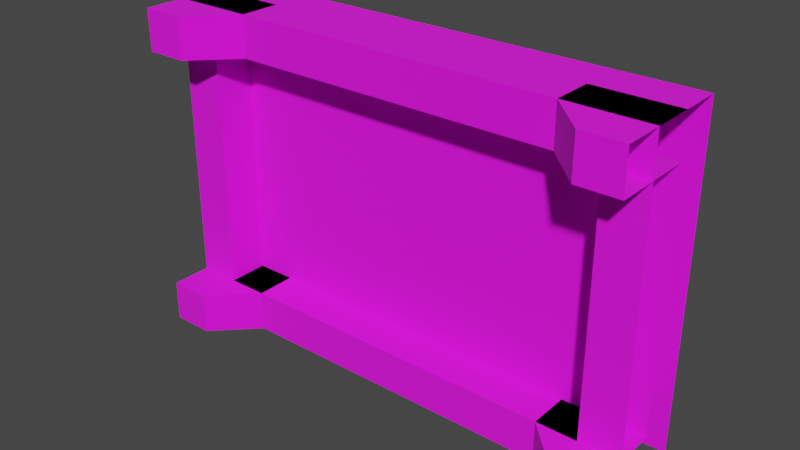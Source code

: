 # Source: untitled.blend  (saved by Blender 2.92.15; exported with 4.5.12 LTS)
import bpy
from mathutils import Matrix  # noqa: F401  (used for matrix-valued properties, if any)

bpy.ops.wm.read_factory_settings(use_empty=True)
scene = bpy.context.scene
scene.name = 'Scene'

# ---- collections
col_collection = bpy.data.collections.new('Collection'); scene.collection.children.link(col_collection)

# ---- images (referenced by path relative to the original .blend; pixels are not part of the script)
import os
ASSET_DIR = os.environ.get("B2B_ASSET_DIR", "")  # directory of the original .blend (textures are referenced by path, not embedded)
HERE = os.path.dirname(os.path.abspath(__file__))  # packed textures are extracted next to this script under _unpacked/

def load_image(name, relpath, width, height, colorspace="sRGB"):
    """Load a texture the original file referenced (path relative to the .blend, or extracted next to this script)."""
    p = next((c for c in (os.path.join(HERE, relpath), os.path.join(ASSET_DIR, relpath)) if relpath and os.path.exists(c)), "")
    if p:
        img = bpy.data.images.load(p, check_existing=True)
        img.name = name
    else:  # same state as the original file: an image datablock whose file is absent (Cycles renders it pink)
        img = bpy.data.images.new(name, width, height)
        img.source = "FILE"
        img.filepath = "//" + (relpath or name)
    img.colorspace_settings.name = colorspace
    return img
img_dungeon_png = load_image('dungeon.png', 'dungeon.png', 1024, 1024, 'sRGB')

# ---- materials (node trees are filled in below, after node groups)
mat_material = bpy.data.materials.new('Material')
mat_material.alpha_threshold = 0.0
mat_material.use_transparent_shadow = False
mat_material.line_color = (0.0, 0.0, 0.0, 1.0)

# ---- material node trees
mat_material.use_nodes = True; mat_material.node_tree.nodes.clear()
_N = mat_material.node_tree.nodes; _L = mat_material.node_tree.links
n0 = _N.new('ShaderNodeOutputMaterial'); n0.name = 'Material Output'; n0.location = (428, 300)
n1 = _N.new('ShaderNodeTexCoord'); n1.name = 'Texture Coordinate'; n1.location = (-1189, 226)
n2 = _N.new('ShaderNodeMapping'); n2.name = 'Mapping'; n2.location = (-979, 243)
n2.width = 240
n3 = _N.new('ShaderNodeBsdfPrincipled'); n3.name = 'Principled BSDF'; n3.location = (138, 300)
n3.distribution = 'GGX'
n3.subsurface_method = 'BURLEY'
n3.inputs[3].default_value = 1.45
n3.inputs[28].default_value = 1.0
n4 = _N.new('ShaderNodeInvert'); n4.name = 'Invert'; n4.location = (-90, 61)
n5 = _N.new('ShaderNodeValToRGB'); n5.name = 'ColorRamp'; n5.location = (-411, 16)
while len(n5.color_ramp.elements) > 1: n5.color_ramp.elements.remove(n5.color_ramp.elements[-1])
n5.color_ramp.elements[0].position = 0.4017; n5.color_ramp.elements[0].color = (0.0, 0.0, 0.0, 1.0)
_e = n5.color_ramp.elements.new(0.6463); _e.color = (1.0, 1.0, 1.0, 1.0)
n6 = _N.new('ShaderNodeBump'); n6.name = 'Bump'; n6.location = (-135, -210)
n6.inputs[1].default_value = 1.0
n6.inputs[2].default_value = 1.0
n7 = _N.new('ShaderNodeTexImage'); n7.name = 'Image Texture'; n7.location = (-689, 233)
n7.image = img_dungeon_png
n7.interpolation = 'Closest'
_L.new(n3.outputs[0], n0.inputs[0])
_L.new(n2.outputs[0], n7.inputs[0])
_L.new(n1.outputs[2], n2.inputs[0])
_L.new(n7.outputs[0], n5.inputs[0])
_L.new(n5.outputs[0], n4.inputs[1])
_L.new(n7.outputs[0], n3.inputs[0])
_L.new(n4.outputs[0], n3.inputs[2])
_L.new(n5.outputs[0], n3.inputs[27])
_L.new(n6.outputs[0], n3.inputs[5])
_L.new(n7.outputs[0], n6.inputs[3])
n0.is_active_output = True

# ---- world
world_world = bpy.data.worlds.new('World'); scene.world = world_world
world_world.use_nodes = True; world_world.node_tree.nodes.clear()
_N = world_world.node_tree.nodes; _L = world_world.node_tree.links
n0 = _N.new('ShaderNodeOutputWorld'); n0.name = 'World Output'; n0.location = (300, 300)
n1 = _N.new('ShaderNodeBackground'); n1.name = 'Background'; n1.location = (10, 300)
n1.inputs[0].default_value = (0.05088, 0.05088, 0.05088, 1.0)
_L.new(n1.outputs[0], n0.inputs[0])
n0.is_active_output = True
world_world.color = (0.05088, 0.05088, 0.05088)
world_world.use_sun_shadow = False
world_world.sun_shadow_jitter_overblur = 0.0

# ---- meshes
me_cube = bpy.data.meshes.new('Cube')
me_cube.from_pydata([(1.5, 1.094, 1.0), (1.5, 0.0, 1.0), (0.0, 0.0, 1.0), (1.5, 1.094, 0.75), (1.5, 1.094, -0.75), (0.0, 1.094, 1.0), (0.0, 1.094, 0.75), (0.0, 1.094, -0.75), (1.5, 2.187, -0.75), (1.5, 2.187, -1.0), (1.5, 2.187, 1.0), (1.5, 2.187, 0.75), (0.0, 2.187, 1.0), (0.0, 2.187, -1.0), (0.0, 2.187, 0.75), (0.0, 2.187, -0.75), (1.25, 2.187, 1.0), (1.5, 2.187, 1.0), (1.25, 1.094, 1.0), (1.5, 1.094, 1.0), (1.25, 2.187, -0.75), (1.25, 2.187, 0.75), (1.5, 2.187, 0.75), (1.5, 2.187, -0.75), (1.25, 1.094, 0.75), (1.25, 1.094, -0.75), (1.25, 3.281, 0.75), (1.25, 3.281, 1.0), (1.5, 3.281, 1.0), (1.25, 3.281, -1.0), (1.5, 3.281, -1.0), (1.5, 3.281, -0.75), (1.25, 3.281, -0.75), (1.5, 3.281, 0.75), (1.0, 2.187, -1.0), (1.0, 2.187, 0.75), (1.0, 2.187, 1.0), (1.0, 1.094, 1.0), (1.0, 1.094, -0.75), (1.0, 2.187, -0.75), (1.0, 1.094, 0.75), (1.5, 0.0, 0.75), (0.0, 0.0, 0.75), (1.5, 0.0, -0.75), (0.0, 0.0, -0.75), (1.5, 0.0, -1.0), (0.0, 0.0, -1.0)], [], [(5, 2, 1, 0), (7, 4, 8, 15), (4, 7, 6, 3), (11, 14, 12, 10), (15, 8, 9, 13), (3, 6, 14, 11), (5, 0, 10, 12), (19, 18, 16, 17), (16, 18, 37, 36), (24, 21, 35, 40), (20, 21, 24, 25), (21, 22, 33, 26), (23, 22, 21, 20), (33, 28, 27, 26), (30, 31, 32, 29), (36, 27, 16), (23, 20, 32, 31), (17, 16, 27, 28), (20, 39, 32), (32, 39, 34, 29), (20, 25, 38, 39), (36, 35, 26, 27), (35, 21, 26), (1, 2, 42, 41), (41, 42, 44, 43), (43, 44, 46, 45)])
_uv = me_cube.uv_layers.new(name='UVMap')
_uv.uv.foreach_set('vector', [0.0, 0.8164, 0.0, 0.7852, 0.125, 0.7852, 0.125, 0.8164, 0.0, 0.7578, 0.125, 0.7578, 0.125, 0.7773, 0.0, 0.7773, 0.125, 0.875, 0.0, 0.875, 0.0, 1.0, 0.125, 1.0, 0.125, 0.9023, 0.0, 0.9023, 0.0, 0.8828, 0.125, 0.8828, 0.0, 0.7578, 0.125, 0.7578, 0.125, 0.7773, 0.0, 0.7773, 0.125, 0.7773, 0.0, 0.7773, 0.0, 0.7578, 0.125, 0.7578, 0.125, 0.8828, 0.25, 0.8828, 0.25, 0.9023, 0.125, 0.9023, 0.0, 0.0, 1.0, 0.0, 1.0, 1.0, 0.0, 1.0, 0.0, 0.0, 1.0, 0.0, 1.0, 1.0, 0.0, 1.0, 0.0, 0.0, 1.0, 0.0, 1.0, 1.0, 0.0, 1.0, 0.0, 0.0, 1.0, 0.0, 1.0, 1.0, 0.0, 1.0, 0.0, 0.0, 1.0, 0.0, 1.0, 1.0, 0.0, 1.0, 0.0, 0.0, 1.0, 0.0, 1.0, 1.0, 0.0, 1.0, 0.0, 0.0, 1.0, 0.0, 1.0, 1.0, 0.0, 1.0, 0.0, 0.0, 1.0, 0.0, 1.0, 1.0, 0.0, 1.0, 0.0, 0.0, 1.0, 0.0, 1.0, 1.0, 0.0, 0.0, 1.0, 0.0, 1.0, 1.0, 0.0, 1.0, 0.0, 0.0, 1.0, 0.0, 1.0, 1.0, 0.0, 1.0, 0.0, 0.0, 1.0, 0.0, 1.0, 1.0, 0.0, 0.0, 1.0, 0.0, 1.0, 1.0, 0.0, 1.0, 0.0, 0.0, 1.0, 0.0, 1.0, 1.0, 0.0, 1.0, 0.0, 0.0, 1.0, 0.0, 1.0, 1.0, 0.0, 1.0, 0.0, 0.0, 1.0, 0.0, 1.0, 1.0, 0.0, 0.9688, 0.1211, 0.9688, 0.1211, 1.0, 0.0, 1.0, 0.125, 0.875, 0.25, 0.875, 0.25, 1.0, 0.125, 1.0, 0.0, 0.875, 0.125, 0.875, 0.125, 0.9062, 0.0, 0.9062])
me_cube.materials.append(mat_material)
me_cube.use_remesh_preserve_volume = False
me_cube.use_remesh_preserve_attributes = False
me_cube.use_mirror_vertex_groups = False
me_cube.update()

# ---- objects
ob_cube = bpy.data.objects.new('Cube', me_cube)

# ---- transforms, parenting, visibility, modifiers, constraints
ob_cube.location = (0.0, 0.0, 0.0)
ob_cube.scale = (1.0, -0.2286, 1.0)
ob_cube.lock_rotations_4d = False
ob_cube.empty_display_type = 'ARROWS'
ob_cube.lineart.crease_threshold = 0.0
_m = ob_cube.modifiers.new('Mirror', 'MIRROR')
_m.use_clip = True
_m.mirror_offset_u = -0.876
_m.mirror_offset_v = -0.124
_m = ob_cube.modifiers.new('Array', 'ARRAY')
_m.count = 1

# ---- collection membership
col_collection.objects.link(ob_cube)

# ---- scene / render settings (as saved in the file)
scene.frame_start = 1; scene.frame_end = 250; scene.frame_set(1)
scene.render.engine = 'BLENDER_EEVEE_NEXT'
scene.cycles.use_denoising = False
scene.cycles.samples = 128
scene.cycles.sampling_pattern = 'TABULATED_SOBOL'
scene.cycles.use_adaptive_sampling = False
scene.cycles.use_light_tree = False
scene.view_settings.view_transform = 'Filmic'
bpy.context.view_layer.update()

# ---- added for rendering (the .blend has no active camera and no usable light): camera, sun
cam_auto = bpy.data.cameras.new('AutoCamera')
cam_auto.lens = 50.0
cam_auto.sensor_width = 36.0
cam_auto.clip_end = 1000.0
ob_auto_camera = bpy.data.objects.new('AutoCamera', cam_auto)
scene.collection.objects.link(ob_auto_camera)
ob_auto_camera.location = (3.40735, -4.46382, 2.72588)
ob_auto_camera.rotation_euler = (1.09748, -7.21219e-08, 0.694738)
scene.camera = ob_auto_camera
light_auto_sun = bpy.data.lights.new('AutoSun', 'SUN')
light_auto_sun.energy = 3.0
light_auto_sun.angle = 0.0523599
ob_auto_sun = bpy.data.objects.new('AutoSun', light_auto_sun)
scene.collection.objects.link(ob_auto_sun)
ob_auto_sun.rotation_euler = (0.872665, 0.174533, 0.523599)
bpy.context.view_layer.update()
